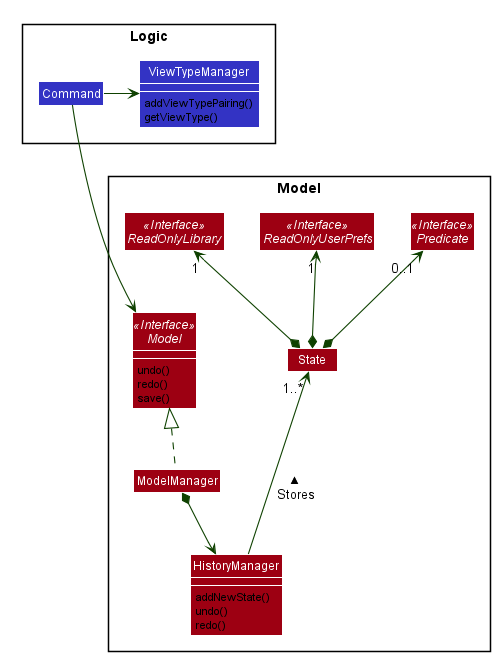

The diagram above was rendered by PlantUML. Its source (embedded in the PNG):
@startuml









skinparam BackgroundColor #FFFFFFF

skinparam Shadowing false

skinparam Class {
    FontColor #FFFFFF
    BorderThickness 1
    BorderColor #FFFFFF
    StereotypeFontColor #FFFFFF
    FontName Arial
}

skinparam Actor {
    BorderColor #000000
    Color #000000
    FontName Arial
}

skinparam Sequence {
    MessageAlign center
    BoxFontSize 15
    BoxPadding 0
    BoxFontColor #FFFFFF
    FontName Arial
}

skinparam Participant {
    FontColor #FFFFFFF
    Padding 20
}

skinparam MinClassWidth 50
skinparam ParticipantPadding 10
skinparam Shadowing false
skinparam DefaultTextAlignment center
skinparam packageStyle Rectangle

hide footbox
hide members
hide circle
skinparam arrowThickness 1.1
skinparam arrowColor #0E4100
skinparam classBackgroundColor #9D0012

package Model {
Interface Model <<Interface>>
Class ModelManager
Interface ReadOnlyLibrary<<Interface>>
Interface ReadOnlyUserPrefs<<Interface>>
Interface Predicate<<Interface>>
Class HistoryManager
Class State
}

package Logic {
Class ViewTypeManager #3333C4
Class Command #3333C4
}

ViewTypeManager : addViewTypePairing()
ViewTypeManager : getViewType()
show ViewTypeManager members

Command --right-> ViewTypeManager
Command ---> Model

Model : undo()
Model : redo()
Model : save()
show Model members

HistoryManager : addNewState()
HistoryManager : undo()
HistoryManager : redo()
show HistoryManager members

ModelManager .up.|> Model
ModelManager *--> HistoryManager

HistoryManager --up-> "1..*" State : > Stores

State *-up-> "1" ReadOnlyLibrary
State *-up-> "1" ReadOnlyUserPrefs
State *-up-> "0..1" Predicate

@enduml